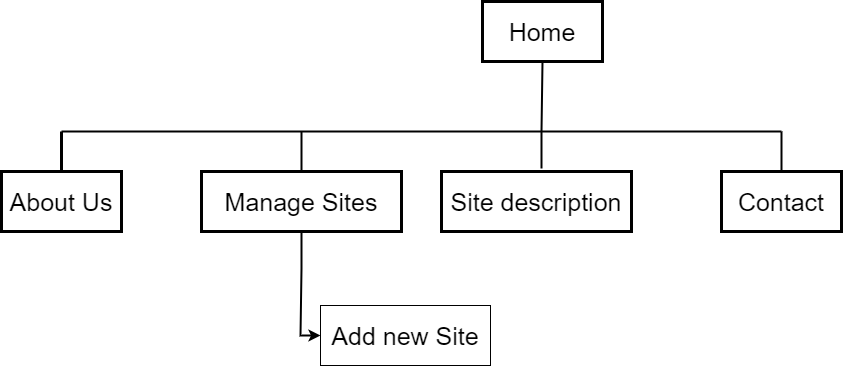

The diagram above was exported from draw.io. Its source (the exported page's mxGraphModel, read from the mxfile embedded in the PNG):
<mxGraphModel dx="3460" dy="1797" grid="1" gridSize="10" guides="1" tooltips="1" connect="1" arrows="1" fold="1" page="1" pageScale="1.5" pageWidth="1169" pageHeight="827" background="none" math="0" shadow="0">
  <root>
    <mxCell id="0" />
    <mxCell id="1" parent="0" />
    <mxCell id="KxH4GpmbcUGUDOzMnuC--123" value="&lt;font style=&quot;font-size: 25px;&quot;&gt;Home&lt;/font&gt;" style="rounded=0;whiteSpace=wrap;html=1;strokeWidth=3;" parent="1" vertex="1">
      <mxGeometry x="891" y="390" width="120" height="60" as="geometry" />
    </mxCell>
    <mxCell id="KxH4GpmbcUGUDOzMnuC--124" value="About Us" style="rounded=0;whiteSpace=wrap;html=1;fontSize=25;gradientColor=none;strokeWidth=3;" parent="1" vertex="1">
      <mxGeometry x="410" y="560" width="120" height="60" as="geometry" />
    </mxCell>
    <mxCell id="KxH4GpmbcUGUDOzMnuC--148" style="edgeStyle=orthogonalEdgeStyle;rounded=0;orthogonalLoop=1;jettySize=auto;html=1;entryX=0;entryY=0.5;entryDx=0;entryDy=0;strokeWidth=2;fontSize=25;" parent="1" source="KxH4GpmbcUGUDOzMnuC--125" target="KxH4GpmbcUGUDOzMnuC--129" edge="1">
      <mxGeometry relative="1" as="geometry" />
    </mxCell>
    <mxCell id="KxH4GpmbcUGUDOzMnuC--125" value="Manage Sites" style="rounded=0;whiteSpace=wrap;html=1;fontSize=25;strokeWidth=3;" parent="1" vertex="1">
      <mxGeometry x="610" y="560" width="200" height="60" as="geometry" />
    </mxCell>
    <mxCell id="KxH4GpmbcUGUDOzMnuC--126" value="Site description" style="rounded=0;whiteSpace=wrap;html=1;fontSize=25;strokeWidth=3;" parent="1" vertex="1">
      <mxGeometry x="850" y="560" width="190" height="60" as="geometry" />
    </mxCell>
    <mxCell id="KxH4GpmbcUGUDOzMnuC--129" value="Add new Site" style="rounded=0;whiteSpace=wrap;html=1;fontSize=25;" parent="1" vertex="1">
      <mxGeometry x="729" y="694" width="170" height="60" as="geometry" />
    </mxCell>
    <mxCell id="KxH4GpmbcUGUDOzMnuC--141" value="" style="endArrow=none;html=1;rounded=0;fontSize=25;strokeWidth=2;" parent="1" edge="1">
      <mxGeometry width="50" height="50" relative="1" as="geometry">
        <mxPoint x="470" y="520" as="sourcePoint" />
        <mxPoint x="1190" y="520" as="targetPoint" />
      </mxGeometry>
    </mxCell>
    <mxCell id="KxH4GpmbcUGUDOzMnuC--142" value="" style="endArrow=none;html=1;rounded=0;strokeWidth=2;fontSize=25;entryX=0.5;entryY=1;entryDx=0;entryDy=0;" parent="1" target="KxH4GpmbcUGUDOzMnuC--123" edge="1">
      <mxGeometry width="50" height="50" relative="1" as="geometry">
        <mxPoint x="950" y="520" as="sourcePoint" />
        <mxPoint x="720" y="360" as="targetPoint" />
      </mxGeometry>
    </mxCell>
    <mxCell id="KxH4GpmbcUGUDOzMnuC--143" value="" style="endArrow=none;html=1;rounded=0;strokeWidth=3;fontSize=25;entryX=0.5;entryY=0;entryDx=0;entryDy=0;" parent="1" target="KxH4GpmbcUGUDOzMnuC--124" edge="1">
      <mxGeometry width="50" height="50" relative="1" as="geometry">
        <mxPoint x="470" y="520" as="sourcePoint" />
        <mxPoint x="520" y="410" as="targetPoint" />
      </mxGeometry>
    </mxCell>
    <mxCell id="KxH4GpmbcUGUDOzMnuC--144" value="" style="endArrow=none;html=1;rounded=0;strokeWidth=2;fontSize=25;" parent="1" source="KxH4GpmbcUGUDOzMnuC--125" edge="1">
      <mxGeometry width="50" height="50" relative="1" as="geometry">
        <mxPoint x="900" y="590" as="sourcePoint" />
        <mxPoint x="710" y="520" as="targetPoint" />
      </mxGeometry>
    </mxCell>
    <mxCell id="KxH4GpmbcUGUDOzMnuC--145" value="" style="endArrow=none;html=1;rounded=0;strokeWidth=2;fontSize=25;" parent="1" edge="1">
      <mxGeometry width="50" height="50" relative="1" as="geometry">
        <mxPoint x="950" y="557" as="sourcePoint" />
        <mxPoint x="950" y="520" as="targetPoint" />
      </mxGeometry>
    </mxCell>
    <mxCell id="KxH4GpmbcUGUDOzMnuC--151" value="Contact" style="rounded=0;whiteSpace=wrap;html=1;fontSize=25;strokeWidth=3;" parent="1" vertex="1">
      <mxGeometry x="1130" y="560" width="120" height="60" as="geometry" />
    </mxCell>
    <mxCell id="KxH4GpmbcUGUDOzMnuC--152" value="" style="endArrow=none;html=1;rounded=0;strokeWidth=2;fontSize=25;entryX=0.5;entryY=0;entryDx=0;entryDy=0;" parent="1" target="KxH4GpmbcUGUDOzMnuC--151" edge="1">
      <mxGeometry width="50" height="50" relative="1" as="geometry">
        <mxPoint x="1190" y="520" as="sourcePoint" />
        <mxPoint x="1580" y="450" as="targetPoint" />
      </mxGeometry>
    </mxCell>
  </root>
</mxGraphModel>